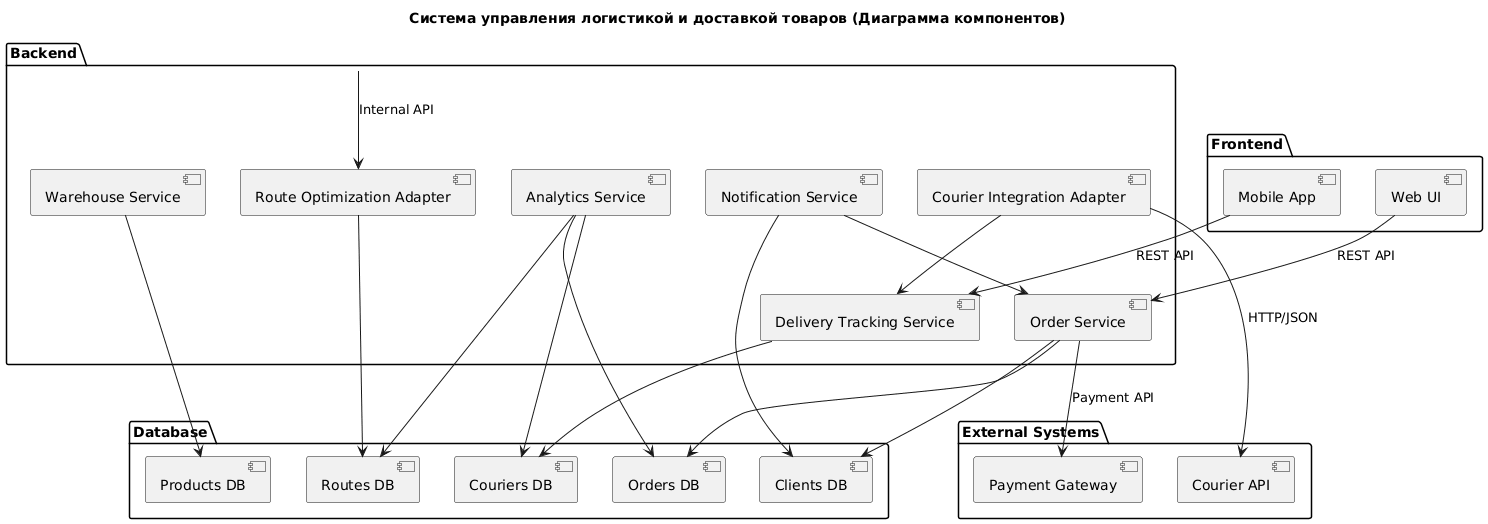

The diagram above was rendered by PlantUML. Its source (embedded in the PNG):
@startuml
title Система управления логистикой и доставкой товаров (Диаграмма компонентов)

package "Frontend" {
  [Web UI]
  [Mobile App]
}

package "Backend" {
  [Order Service]
  [Delivery Tracking Service]
  [Warehouse Service]
  [Route Optimization Adapter]
  [Courier Integration Adapter]
  [Notification Service]
  [Analytics Service]
}

package "Database" {
  [Orders DB]
  [Clients DB]
  [Products DB]
  [Routes DB]
  [Couriers DB]
}

package "External Systems" {
  [Courier API]
  [Payment Gateway]
}

[Web UI] --> [Order Service] : REST API
[Mobile App] --> [Delivery Tracking Service] : REST API

[Order Service] --> [Orders DB]
[Order Service] --> [Clients DB]

[Warehouse Service] --> [Products DB]

[Delivery Tracking Service] --> [Couriers DB]

[Route Optimization Adapter] --> [Routes DB]
[Backend] --> [Route Optimization Adapter] : Internal API

[Courier Integration Adapter] --> [Courier API] : HTTP/JSON
[Courier Integration Adapter] --> [Delivery Tracking Service]

[Notification Service] --> [Order Service]
[Notification Service] --> [Clients DB]

[Analytics Service] --> [Orders DB]
[Analytics Service] --> [Routes DB]
[Analytics Service] --> [Couriers DB]

[Order Service] --> [Payment Gateway] : Payment API
@enduml